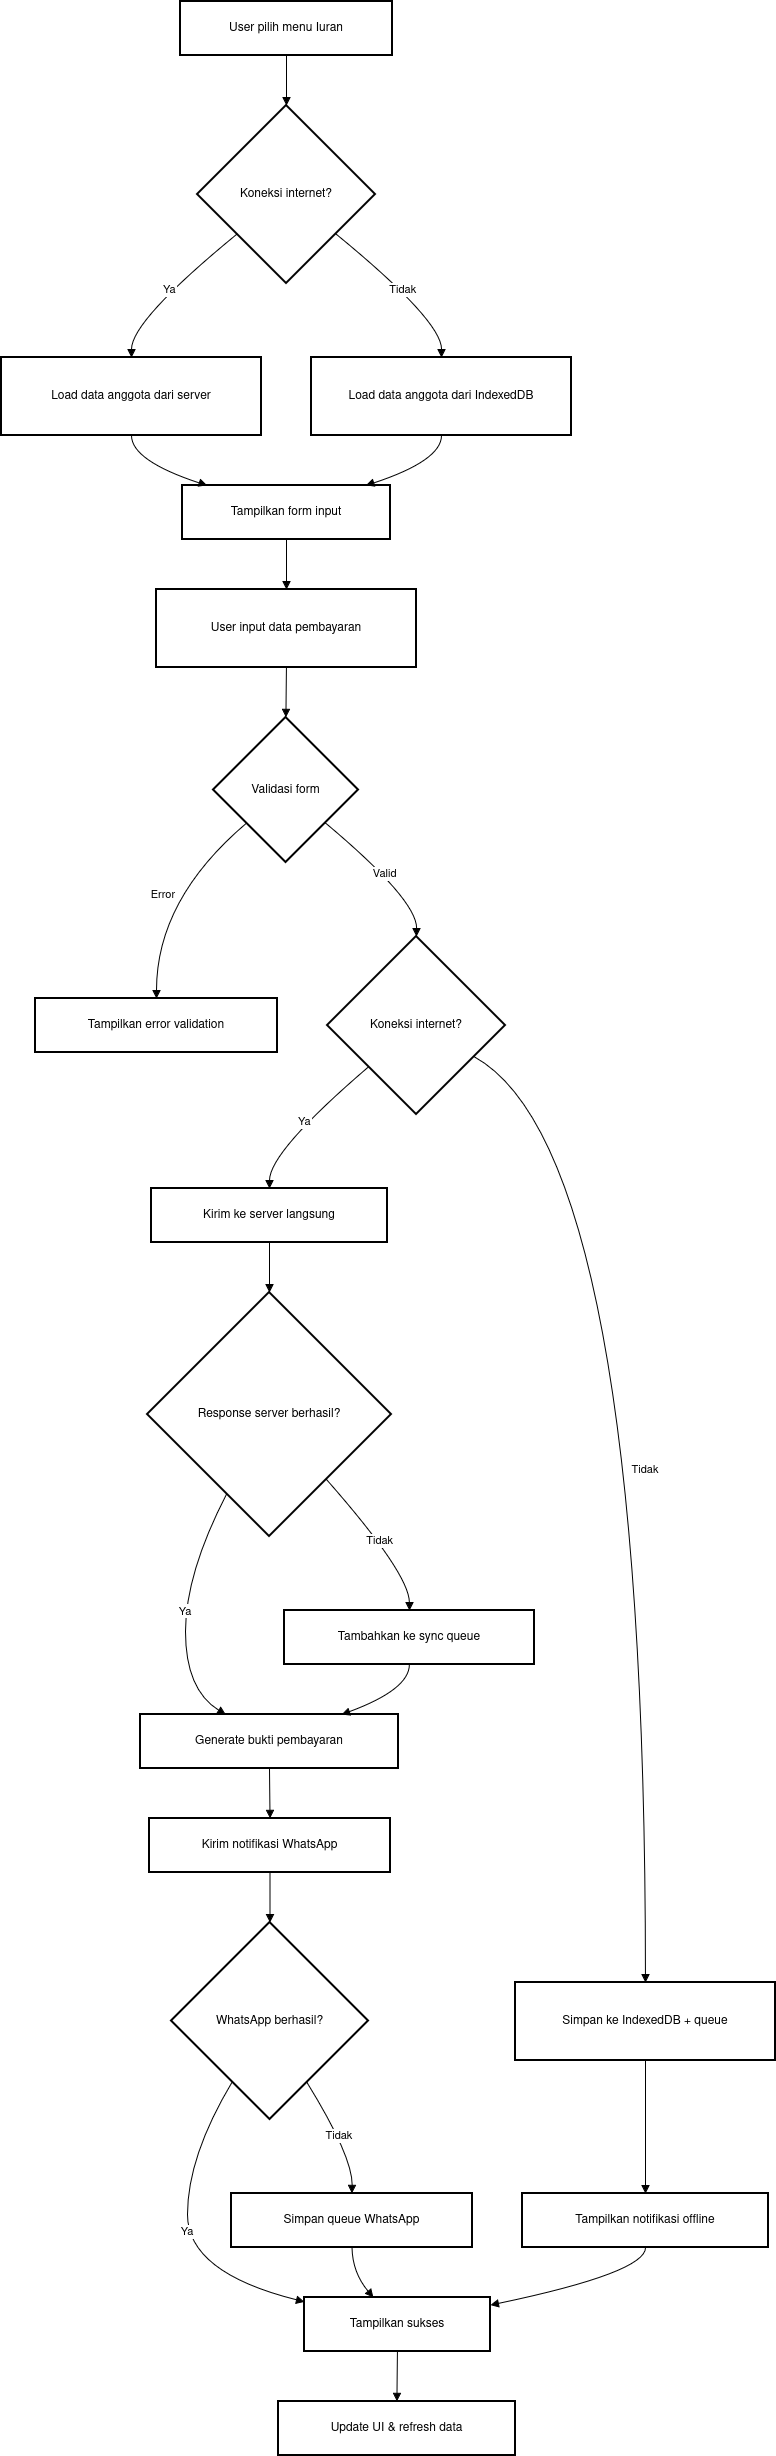

The diagram above was exported from draw.io. Its source (the exported page's mxGraphModel, read from the mxfile embedded in the PNG):
<mxGraphModel dx="3003" dy="1597" grid="1" gridSize="10" guides="1" tooltips="1" connect="1" arrows="1" fold="1" page="1" pageScale="1" pageWidth="850" pageHeight="1100" math="0" shadow="0">
  <root>
    <mxCell id="0" />
    <mxCell id="1" parent="0" />
    <mxCell id="YKckSk6hb0EOrCVJVI_p-134" parent="1" style="whiteSpace=wrap;strokeWidth=2;" value="User pilih menu Iuran" vertex="1">
      <mxGeometry height="54" width="212" x="199" y="20" as="geometry" />
    </mxCell>
    <mxCell id="YKckSk6hb0EOrCVJVI_p-135" parent="1" style="rhombus;strokeWidth=2;whiteSpace=wrap;" value="Koneksi internet?" vertex="1">
      <mxGeometry height="178" width="178" x="216" y="124" as="geometry" />
    </mxCell>
    <mxCell id="YKckSk6hb0EOrCVJVI_p-136" parent="1" style="whiteSpace=wrap;strokeWidth=2;" value="Load data anggota dari server" vertex="1">
      <mxGeometry height="78" width="260" x="20" y="376" as="geometry" />
    </mxCell>
    <mxCell id="YKckSk6hb0EOrCVJVI_p-137" parent="1" style="whiteSpace=wrap;strokeWidth=2;" value="Load data anggota dari IndexedDB" vertex="1">
      <mxGeometry height="78" width="260" x="330" y="376" as="geometry" />
    </mxCell>
    <mxCell id="YKckSk6hb0EOrCVJVI_p-138" parent="1" style="whiteSpace=wrap;strokeWidth=2;" value="Tampilkan form input" vertex="1">
      <mxGeometry height="54" width="208" x="201" y="504" as="geometry" />
    </mxCell>
    <mxCell id="YKckSk6hb0EOrCVJVI_p-139" parent="1" style="whiteSpace=wrap;strokeWidth=2;" value="User input data pembayaran" vertex="1">
      <mxGeometry height="78" width="260" x="175" y="608" as="geometry" />
    </mxCell>
    <mxCell id="YKckSk6hb0EOrCVJVI_p-140" parent="1" style="rhombus;strokeWidth=2;whiteSpace=wrap;" value="Validasi form" vertex="1">
      <mxGeometry height="145" width="145" x="232" y="736" as="geometry" />
    </mxCell>
    <mxCell id="YKckSk6hb0EOrCVJVI_p-141" parent="1" style="whiteSpace=wrap;strokeWidth=2;" value="Tampilkan error validation" vertex="1">
      <mxGeometry height="54" width="242" x="54" y="1017" as="geometry" />
    </mxCell>
    <mxCell id="YKckSk6hb0EOrCVJVI_p-142" parent="1" style="rhombus;strokeWidth=2;whiteSpace=wrap;" value="Koneksi internet?" vertex="1">
      <mxGeometry height="178" width="178" x="346" y="955" as="geometry" />
    </mxCell>
    <mxCell id="YKckSk6hb0EOrCVJVI_p-143" parent="1" style="whiteSpace=wrap;strokeWidth=2;" value="Kirim ke server langsung" vertex="1">
      <mxGeometry height="54" width="236" x="170" y="1207" as="geometry" />
    </mxCell>
    <mxCell id="YKckSk6hb0EOrCVJVI_p-144" parent="1" style="whiteSpace=wrap;strokeWidth=2;" value="Simpan ke IndexedDB + queue" vertex="1">
      <mxGeometry height="78" width="260" x="534" y="2001" as="geometry" />
    </mxCell>
    <mxCell id="YKckSk6hb0EOrCVJVI_p-145" parent="1" style="rhombus;strokeWidth=2;whiteSpace=wrap;" value="Response server berhasil?" vertex="1">
      <mxGeometry height="244" width="244" x="166" y="1311" as="geometry" />
    </mxCell>
    <mxCell id="YKckSk6hb0EOrCVJVI_p-146" parent="1" style="whiteSpace=wrap;strokeWidth=2;" value="Tampilkan notifikasi offline" vertex="1">
      <mxGeometry height="54" width="246" x="541" y="2212" as="geometry" />
    </mxCell>
    <mxCell id="YKckSk6hb0EOrCVJVI_p-147" parent="1" style="whiteSpace=wrap;strokeWidth=2;" value="Generate bukti pembayaran" vertex="1">
      <mxGeometry height="54" width="258" x="159" y="1733" as="geometry" />
    </mxCell>
    <mxCell id="YKckSk6hb0EOrCVJVI_p-148" parent="1" style="whiteSpace=wrap;strokeWidth=2;" value="Tambahkan ke sync queue" vertex="1">
      <mxGeometry height="54" width="250" x="303" y="1629" as="geometry" />
    </mxCell>
    <mxCell id="YKckSk6hb0EOrCVJVI_p-149" parent="1" style="whiteSpace=wrap;strokeWidth=2;" value="Kirim notifikasi WhatsApp" vertex="1">
      <mxGeometry height="54" width="241" x="168" y="1837" as="geometry" />
    </mxCell>
    <mxCell id="YKckSk6hb0EOrCVJVI_p-150" parent="1" style="rhombus;strokeWidth=2;whiteSpace=wrap;" value="WhatsApp berhasil?" vertex="1">
      <mxGeometry height="197" width="197" x="190" y="1941" as="geometry" />
    </mxCell>
    <mxCell id="YKckSk6hb0EOrCVJVI_p-151" parent="1" style="whiteSpace=wrap;strokeWidth=2;" value="Tampilkan sukses" vertex="1">
      <mxGeometry height="54" width="186" x="323" y="2316" as="geometry" />
    </mxCell>
    <mxCell id="YKckSk6hb0EOrCVJVI_p-152" parent="1" style="whiteSpace=wrap;strokeWidth=2;" value="Simpan queue WhatsApp" vertex="1">
      <mxGeometry height="54" width="241" x="250" y="2212" as="geometry" />
    </mxCell>
    <mxCell id="YKckSk6hb0EOrCVJVI_p-153" parent="1" style="whiteSpace=wrap;strokeWidth=2;" value="Update UI &amp; refresh data" vertex="1">
      <mxGeometry height="54" width="237" x="297" y="2420" as="geometry" />
    </mxCell>
    <mxCell id="YKckSk6hb0EOrCVJVI_p-154" edge="1" parent="1" source="YKckSk6hb0EOrCVJVI_p-134" style="curved=1;startArrow=none;endArrow=block;exitX=0.5;exitY=1;entryX=0.5;entryY=0;rounded=0;" target="YKckSk6hb0EOrCVJVI_p-135" value="">
      <mxGeometry relative="1" as="geometry">
        <Array as="points" />
      </mxGeometry>
    </mxCell>
    <mxCell id="YKckSk6hb0EOrCVJVI_p-155" edge="1" parent="1" source="YKckSk6hb0EOrCVJVI_p-135" style="curved=1;startArrow=none;endArrow=block;exitX=0;exitY=0.9;entryX=0.5;entryY=0;rounded=0;" target="YKckSk6hb0EOrCVJVI_p-136" value="Ya">
      <mxGeometry relative="1" as="geometry">
        <Array as="points">
          <mxPoint x="150" y="339" />
        </Array>
      </mxGeometry>
    </mxCell>
    <mxCell id="YKckSk6hb0EOrCVJVI_p-156" edge="1" parent="1" source="YKckSk6hb0EOrCVJVI_p-135" style="curved=1;startArrow=none;endArrow=block;exitX=1;exitY=0.9;entryX=0.5;entryY=0;rounded=0;" target="YKckSk6hb0EOrCVJVI_p-137" value="Tidak">
      <mxGeometry relative="1" as="geometry">
        <Array as="points">
          <mxPoint x="460" y="339" />
        </Array>
      </mxGeometry>
    </mxCell>
    <mxCell id="YKckSk6hb0EOrCVJVI_p-157" edge="1" parent="1" source="YKckSk6hb0EOrCVJVI_p-136" style="curved=1;startArrow=none;endArrow=block;exitX=0.5;exitY=1;entryX=0.11;entryY=-0.01;rounded=0;" target="YKckSk6hb0EOrCVJVI_p-138" value="">
      <mxGeometry relative="1" as="geometry">
        <Array as="points">
          <mxPoint x="150" y="479" />
        </Array>
      </mxGeometry>
    </mxCell>
    <mxCell id="YKckSk6hb0EOrCVJVI_p-158" edge="1" parent="1" source="YKckSk6hb0EOrCVJVI_p-137" style="curved=1;startArrow=none;endArrow=block;exitX=0.5;exitY=1;entryX=0.89;entryY=-0.01;rounded=0;" target="YKckSk6hb0EOrCVJVI_p-138" value="">
      <mxGeometry relative="1" as="geometry">
        <Array as="points">
          <mxPoint x="460" y="479" />
        </Array>
      </mxGeometry>
    </mxCell>
    <mxCell id="YKckSk6hb0EOrCVJVI_p-159" edge="1" parent="1" source="YKckSk6hb0EOrCVJVI_p-138" style="curved=1;startArrow=none;endArrow=block;exitX=0.5;exitY=0.99;entryX=0.5;entryY=0;rounded=0;" target="YKckSk6hb0EOrCVJVI_p-139" value="">
      <mxGeometry relative="1" as="geometry">
        <Array as="points" />
      </mxGeometry>
    </mxCell>
    <mxCell id="YKckSk6hb0EOrCVJVI_p-160" edge="1" parent="1" source="YKckSk6hb0EOrCVJVI_p-139" style="curved=1;startArrow=none;endArrow=block;exitX=0.5;exitY=1;entryX=0.5;entryY=0;rounded=0;" target="YKckSk6hb0EOrCVJVI_p-140" value="">
      <mxGeometry relative="1" as="geometry">
        <Array as="points" />
      </mxGeometry>
    </mxCell>
    <mxCell id="YKckSk6hb0EOrCVJVI_p-161" edge="1" parent="1" source="YKckSk6hb0EOrCVJVI_p-140" style="curved=1;startArrow=none;endArrow=block;exitX=0;exitY=0.92;entryX=0.5;entryY=0;rounded=0;" target="YKckSk6hb0EOrCVJVI_p-141" value="Error">
      <mxGeometry relative="1" as="geometry">
        <Array as="points">
          <mxPoint x="175" y="918" />
        </Array>
      </mxGeometry>
    </mxCell>
    <mxCell id="YKckSk6hb0EOrCVJVI_p-162" edge="1" parent="1" source="YKckSk6hb0EOrCVJVI_p-140" style="curved=1;startArrow=none;endArrow=block;exitX=1;exitY=0.92;entryX=0.5;entryY=0;rounded=0;" target="YKckSk6hb0EOrCVJVI_p-142" value="Valid">
      <mxGeometry relative="1" as="geometry">
        <Array as="points">
          <mxPoint x="435" y="918" />
        </Array>
      </mxGeometry>
    </mxCell>
    <mxCell id="YKckSk6hb0EOrCVJVI_p-163" edge="1" parent="1" source="YKckSk6hb0EOrCVJVI_p-142" style="curved=1;startArrow=none;endArrow=block;exitX=0;exitY=0.93;entryX=0.5;entryY=-0.01;rounded=0;" target="YKckSk6hb0EOrCVJVI_p-143" value="Ya">
      <mxGeometry relative="1" as="geometry">
        <Array as="points">
          <mxPoint x="288" y="1170" />
        </Array>
      </mxGeometry>
    </mxCell>
    <mxCell id="YKckSk6hb0EOrCVJVI_p-164" edge="1" parent="1" source="YKckSk6hb0EOrCVJVI_p-142" style="curved=1;startArrow=none;endArrow=block;exitX=1;exitY=0.77;entryX=0.5;entryY=-0.01;rounded=0;" target="YKckSk6hb0EOrCVJVI_p-144" value="Tidak">
      <mxGeometry relative="1" as="geometry">
        <Array as="points">
          <mxPoint x="664" y="1170" />
        </Array>
      </mxGeometry>
    </mxCell>
    <mxCell id="YKckSk6hb0EOrCVJVI_p-165" edge="1" parent="1" source="YKckSk6hb0EOrCVJVI_p-143" style="curved=1;startArrow=none;endArrow=block;exitX=0.5;exitY=0.99;entryX=0.5;entryY=0;rounded=0;" target="YKckSk6hb0EOrCVJVI_p-145" value="">
      <mxGeometry relative="1" as="geometry">
        <Array as="points" />
      </mxGeometry>
    </mxCell>
    <mxCell id="YKckSk6hb0EOrCVJVI_p-166" edge="1" parent="1" source="YKckSk6hb0EOrCVJVI_p-144" style="curved=1;startArrow=none;endArrow=block;exitX=0.5;exitY=0.99;entryX=0.5;entryY=0;rounded=0;" target="YKckSk6hb0EOrCVJVI_p-146" value="">
      <mxGeometry relative="1" as="geometry">
        <Array as="points" />
      </mxGeometry>
    </mxCell>
    <mxCell id="YKckSk6hb0EOrCVJVI_p-167" edge="1" parent="1" source="YKckSk6hb0EOrCVJVI_p-145" style="curved=1;startArrow=none;endArrow=block;exitX=0.23;exitY=1;entryX=0.33;entryY=0;rounded=0;" target="YKckSk6hb0EOrCVJVI_p-147" value="Ya">
      <mxGeometry relative="1" as="geometry">
        <Array as="points">
          <mxPoint x="204" y="1592" />
          <mxPoint x="204" y="1708" />
        </Array>
      </mxGeometry>
    </mxCell>
    <mxCell id="YKckSk6hb0EOrCVJVI_p-168" edge="1" parent="1" source="YKckSk6hb0EOrCVJVI_p-145" style="curved=1;startArrow=none;endArrow=block;exitX=0.94;exitY=1;entryX=0.5;entryY=0;rounded=0;" target="YKckSk6hb0EOrCVJVI_p-148" value="Tidak">
      <mxGeometry relative="1" as="geometry">
        <Array as="points">
          <mxPoint x="428" y="1592" />
        </Array>
      </mxGeometry>
    </mxCell>
    <mxCell id="YKckSk6hb0EOrCVJVI_p-169" edge="1" parent="1" source="YKckSk6hb0EOrCVJVI_p-148" style="curved=1;startArrow=none;endArrow=block;exitX=0.5;exitY=1;entryX=0.78;entryY=0;rounded=0;" target="YKckSk6hb0EOrCVJVI_p-147" value="">
      <mxGeometry relative="1" as="geometry">
        <Array as="points">
          <mxPoint x="428" y="1708" />
        </Array>
      </mxGeometry>
    </mxCell>
    <mxCell id="YKckSk6hb0EOrCVJVI_p-170" edge="1" parent="1" source="YKckSk6hb0EOrCVJVI_p-147" style="curved=1;startArrow=none;endArrow=block;exitX=0.5;exitY=1;entryX=0.5;entryY=0;rounded=0;" target="YKckSk6hb0EOrCVJVI_p-149" value="">
      <mxGeometry relative="1" as="geometry">
        <Array as="points" />
      </mxGeometry>
    </mxCell>
    <mxCell id="YKckSk6hb0EOrCVJVI_p-171" edge="1" parent="1" source="YKckSk6hb0EOrCVJVI_p-149" style="curved=1;startArrow=none;endArrow=block;exitX=0.5;exitY=1;entryX=0.5;entryY=0;rounded=0;" target="YKckSk6hb0EOrCVJVI_p-150" value="">
      <mxGeometry relative="1" as="geometry">
        <Array as="points" />
      </mxGeometry>
    </mxCell>
    <mxCell id="YKckSk6hb0EOrCVJVI_p-172" edge="1" parent="1" source="YKckSk6hb0EOrCVJVI_p-150" style="curved=1;startArrow=none;endArrow=block;exitX=0.19;exitY=1;entryX=0;entryY=0.08;rounded=0;" target="YKckSk6hb0EOrCVJVI_p-151" value="Ya">
      <mxGeometry relative="1" as="geometry">
        <Array as="points">
          <mxPoint x="206" y="2175" />
          <mxPoint x="206" y="2291" />
        </Array>
      </mxGeometry>
    </mxCell>
    <mxCell id="YKckSk6hb0EOrCVJVI_p-173" edge="1" parent="1" source="YKckSk6hb0EOrCVJVI_p-150" style="curved=1;startArrow=none;endArrow=block;exitX=0.8;exitY=1;entryX=0.5;entryY=0;rounded=0;" target="YKckSk6hb0EOrCVJVI_p-152" value="Tidak">
      <mxGeometry relative="1" as="geometry">
        <Array as="points">
          <mxPoint x="371" y="2175" />
        </Array>
      </mxGeometry>
    </mxCell>
    <mxCell id="YKckSk6hb0EOrCVJVI_p-174" edge="1" parent="1" source="YKckSk6hb0EOrCVJVI_p-152" style="curved=1;startArrow=none;endArrow=block;exitX=0.5;exitY=1;entryX=0.37;entryY=0;rounded=0;" target="YKckSk6hb0EOrCVJVI_p-151" value="">
      <mxGeometry relative="1" as="geometry">
        <Array as="points">
          <mxPoint x="371" y="2291" />
        </Array>
      </mxGeometry>
    </mxCell>
    <mxCell id="YKckSk6hb0EOrCVJVI_p-175" edge="1" parent="1" source="YKckSk6hb0EOrCVJVI_p-146" style="curved=1;startArrow=none;endArrow=block;exitX=0.5;exitY=1;entryX=1;entryY=0.14;rounded=0;" target="YKckSk6hb0EOrCVJVI_p-151" value="">
      <mxGeometry relative="1" as="geometry">
        <Array as="points">
          <mxPoint x="664" y="2291" />
        </Array>
      </mxGeometry>
    </mxCell>
    <mxCell id="YKckSk6hb0EOrCVJVI_p-176" edge="1" parent="1" source="YKckSk6hb0EOrCVJVI_p-151" style="curved=1;startArrow=none;endArrow=block;exitX=0.5;exitY=1;entryX=0.5;entryY=0;rounded=0;" target="YKckSk6hb0EOrCVJVI_p-153" value="">
      <mxGeometry relative="1" as="geometry">
        <Array as="points" />
      </mxGeometry>
    </mxCell>
  </root>
</mxGraphModel>